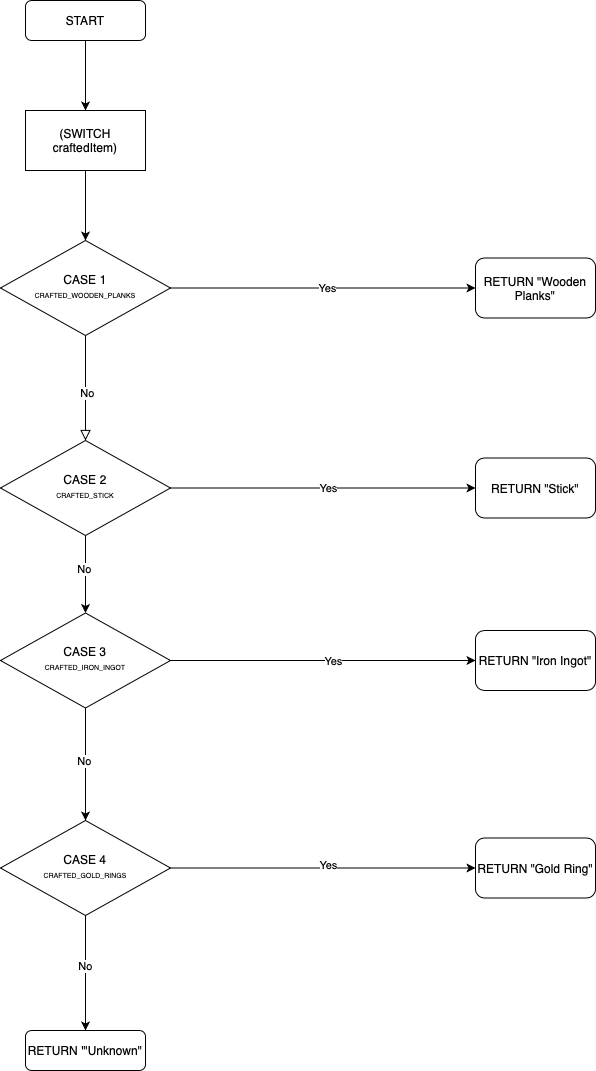

The diagram above was exported from draw.io. Its source (the exported page's mxGraphModel, read from the mxfile embedded in the PNG):
<mxGraphModel dx="954" dy="647" grid="1" gridSize="10" guides="1" tooltips="1" connect="1" arrows="1" fold="1" page="1" pageScale="1" pageWidth="827" pageHeight="1169" math="0" shadow="0">
  <root>
    <mxCell id="WIyWlLk6GJQsqaUBKTNV-0" />
    <mxCell id="WIyWlLk6GJQsqaUBKTNV-1" parent="WIyWlLk6GJQsqaUBKTNV-0" />
    <mxCell id="zmXQWi0cZhLw3TVRh13f-27" value="RETURN &quot;&lt;span style=&quot;text-align: start;&quot; id=&quot;docs-internal-guid-7b4edd2e-7fff-52c0-2a49-4376f7ed429c&quot;&gt;&lt;/span&gt;&lt;span style=&quot;text-align: start;&quot; id=&quot;docs-internal-guid-7b4edd2e-7fff-52c0-2a49-4376f7ed429c&quot;&gt;&lt;/span&gt;Wooden Planks&quot;" style="rounded=1;whiteSpace=wrap;html=1;" vertex="1" parent="WIyWlLk6GJQsqaUBKTNV-1">
      <mxGeometry x="610" y="337.5" width="120" height="60" as="geometry" />
    </mxCell>
    <mxCell id="zmXQWi0cZhLw3TVRh13f-30" value="RETURN &quot;Stick&quot;" style="rounded=1;whiteSpace=wrap;html=1;" vertex="1" parent="WIyWlLk6GJQsqaUBKTNV-1">
      <mxGeometry x="610" y="537.5" width="120" height="60" as="geometry" />
    </mxCell>
    <mxCell id="zmXQWi0cZhLw3TVRh13f-31" value="RETURN &quot;Iron Ingot&quot;" style="rounded=1;whiteSpace=wrap;html=1;" vertex="1" parent="WIyWlLk6GJQsqaUBKTNV-1">
      <mxGeometry x="610" y="710" width="120" height="60" as="geometry" />
    </mxCell>
    <mxCell id="zmXQWi0cZhLw3TVRh13f-32" style="edgeStyle=orthogonalEdgeStyle;rounded=0;orthogonalLoop=1;jettySize=auto;html=1;entryX=0.5;entryY=0;entryDx=0;entryDy=0;" edge="1" parent="WIyWlLk6GJQsqaUBKTNV-1" source="zmXQWi0cZhLw3TVRh13f-33" target="zmXQWi0cZhLw3TVRh13f-41">
      <mxGeometry relative="1" as="geometry" />
    </mxCell>
    <mxCell id="zmXQWi0cZhLw3TVRh13f-33" value="START" style="rounded=1;whiteSpace=wrap;html=1;fontSize=12;glass=0;strokeWidth=1;shadow=0;" vertex="1" parent="WIyWlLk6GJQsqaUBKTNV-1">
      <mxGeometry x="160" y="80" width="120" height="40" as="geometry" />
    </mxCell>
    <mxCell id="zmXQWi0cZhLw3TVRh13f-34" value="" style="rounded=0;html=1;jettySize=auto;orthogonalLoop=1;fontSize=11;endArrow=block;endFill=0;endSize=8;strokeWidth=1;shadow=0;labelBackgroundColor=none;edgeStyle=orthogonalEdgeStyle;" edge="1" parent="WIyWlLk6GJQsqaUBKTNV-1" source="zmXQWi0cZhLw3TVRh13f-38" target="zmXQWi0cZhLw3TVRh13f-47">
      <mxGeometry x="-0.0909" relative="1" as="geometry">
        <mxPoint as="offset" />
        <mxPoint x="223.79999999999995" y="510.0225352112675" as="targetPoint" />
      </mxGeometry>
    </mxCell>
    <mxCell id="zmXQWi0cZhLw3TVRh13f-35" value="No" style="edgeLabel;html=1;align=center;verticalAlign=middle;resizable=0;points=[];" vertex="1" connectable="0" parent="zmXQWi0cZhLw3TVRh13f-34">
      <mxGeometry x="0.0909" y="1" relative="1" as="geometry">
        <mxPoint as="offset" />
      </mxGeometry>
    </mxCell>
    <mxCell id="zmXQWi0cZhLw3TVRh13f-62" style="edgeStyle=orthogonalEdgeStyle;rounded=0;orthogonalLoop=1;jettySize=auto;html=1;entryX=0;entryY=0.5;entryDx=0;entryDy=0;" edge="1" parent="WIyWlLk6GJQsqaUBKTNV-1" source="zmXQWi0cZhLw3TVRh13f-38" target="zmXQWi0cZhLw3TVRh13f-27">
      <mxGeometry relative="1" as="geometry" />
    </mxCell>
    <mxCell id="zmXQWi0cZhLw3TVRh13f-63" value="Yes" style="edgeLabel;html=1;align=center;verticalAlign=middle;resizable=0;points=[];" vertex="1" connectable="0" parent="zmXQWi0cZhLw3TVRh13f-62">
      <mxGeometry x="0.023" y="1" relative="1" as="geometry">
        <mxPoint y="1" as="offset" />
      </mxGeometry>
    </mxCell>
    <mxCell id="zmXQWi0cZhLw3TVRh13f-38" value="CASE 1&lt;br&gt;&lt;div style=&quot;text-align: left;&quot;&gt;&lt;span style=&quot;font-size: 7px;&quot;&gt;CRAFTED_WOODEN_PLANKS&lt;/span&gt;&lt;/div&gt;" style="rhombus;whiteSpace=wrap;html=1;shadow=0;fontFamily=Helvetica;fontSize=12;align=center;strokeWidth=1;spacing=6;spacingTop=-4;" vertex="1" parent="WIyWlLk6GJQsqaUBKTNV-1">
      <mxGeometry x="135" y="320" width="170" height="95" as="geometry" />
    </mxCell>
    <mxCell id="zmXQWi0cZhLw3TVRh13f-40" style="edgeStyle=orthogonalEdgeStyle;rounded=0;orthogonalLoop=1;jettySize=auto;html=1;entryX=0.5;entryY=0;entryDx=0;entryDy=0;" edge="1" parent="WIyWlLk6GJQsqaUBKTNV-1" source="zmXQWi0cZhLw3TVRh13f-41" target="zmXQWi0cZhLw3TVRh13f-38">
      <mxGeometry relative="1" as="geometry" />
    </mxCell>
    <mxCell id="zmXQWi0cZhLw3TVRh13f-41" value="(SWITCH craftedItem)" style="rounded=0;whiteSpace=wrap;html=1;" vertex="1" parent="WIyWlLk6GJQsqaUBKTNV-1">
      <mxGeometry x="160" y="190" width="120" height="60" as="geometry" />
    </mxCell>
    <mxCell id="zmXQWi0cZhLw3TVRh13f-42" value="RETURN '&quot;Unknown&quot;" style="rounded=1;whiteSpace=wrap;html=1;fontSize=12;glass=0;strokeWidth=1;shadow=0;" vertex="1" parent="WIyWlLk6GJQsqaUBKTNV-1">
      <mxGeometry x="160" y="1110" width="120" height="40" as="geometry" />
    </mxCell>
    <mxCell id="zmXQWi0cZhLw3TVRh13f-43" style="edgeStyle=orthogonalEdgeStyle;rounded=0;orthogonalLoop=1;jettySize=auto;html=1;" edge="1" parent="WIyWlLk6GJQsqaUBKTNV-1" source="zmXQWi0cZhLw3TVRh13f-47" target="zmXQWi0cZhLw3TVRh13f-52">
      <mxGeometry relative="1" as="geometry" />
    </mxCell>
    <mxCell id="zmXQWi0cZhLw3TVRh13f-44" value="No" style="edgeLabel;html=1;align=center;verticalAlign=middle;resizable=0;points=[];" vertex="1" connectable="0" parent="zmXQWi0cZhLw3TVRh13f-43">
      <mxGeometry x="-0.1484" y="-2" relative="1" as="geometry">
        <mxPoint as="offset" />
      </mxGeometry>
    </mxCell>
    <mxCell id="zmXQWi0cZhLw3TVRh13f-61" style="edgeStyle=orthogonalEdgeStyle;rounded=0;orthogonalLoop=1;jettySize=auto;html=1;" edge="1" parent="WIyWlLk6GJQsqaUBKTNV-1" source="zmXQWi0cZhLw3TVRh13f-47" target="zmXQWi0cZhLw3TVRh13f-30">
      <mxGeometry relative="1" as="geometry" />
    </mxCell>
    <mxCell id="zmXQWi0cZhLw3TVRh13f-64" value="Yes" style="edgeLabel;html=1;align=center;verticalAlign=middle;resizable=0;points=[];" vertex="1" connectable="0" parent="zmXQWi0cZhLw3TVRh13f-61">
      <mxGeometry x="0.0295" y="1" relative="1" as="geometry">
        <mxPoint y="1" as="offset" />
      </mxGeometry>
    </mxCell>
    <mxCell id="zmXQWi0cZhLw3TVRh13f-47" value="CASE 2&lt;br&gt;&lt;div style=&quot;text-align: left;&quot;&gt;&lt;span style=&quot;font-size: 7px;&quot;&gt;CRAFTED_STICK&lt;/span&gt;&lt;/div&gt;" style="rhombus;whiteSpace=wrap;html=1;shadow=0;fontFamily=Helvetica;fontSize=12;align=center;strokeWidth=1;spacing=6;spacingTop=-4;" vertex="1" parent="WIyWlLk6GJQsqaUBKTNV-1">
      <mxGeometry x="135" y="520" width="170" height="95" as="geometry" />
    </mxCell>
    <mxCell id="zmXQWi0cZhLw3TVRh13f-50" style="edgeStyle=orthogonalEdgeStyle;rounded=0;orthogonalLoop=1;jettySize=auto;html=1;" edge="1" parent="WIyWlLk6GJQsqaUBKTNV-1" source="zmXQWi0cZhLw3TVRh13f-52" target="zmXQWi0cZhLw3TVRh13f-57">
      <mxGeometry relative="1" as="geometry" />
    </mxCell>
    <mxCell id="zmXQWi0cZhLw3TVRh13f-51" value="No" style="edgeLabel;html=1;align=center;verticalAlign=middle;resizable=0;points=[];" vertex="1" connectable="0" parent="zmXQWi0cZhLw3TVRh13f-50">
      <mxGeometry x="-0.0667" y="-2" relative="1" as="geometry">
        <mxPoint y="1" as="offset" />
      </mxGeometry>
    </mxCell>
    <mxCell id="zmXQWi0cZhLw3TVRh13f-60" style="edgeStyle=orthogonalEdgeStyle;rounded=0;orthogonalLoop=1;jettySize=auto;html=1;" edge="1" parent="WIyWlLk6GJQsqaUBKTNV-1" source="zmXQWi0cZhLw3TVRh13f-52" target="zmXQWi0cZhLw3TVRh13f-31">
      <mxGeometry relative="1" as="geometry" />
    </mxCell>
    <mxCell id="zmXQWi0cZhLw3TVRh13f-65" value="Yes" style="edgeLabel;html=1;align=center;verticalAlign=middle;resizable=0;points=[];" vertex="1" connectable="0" parent="zmXQWi0cZhLw3TVRh13f-60">
      <mxGeometry x="0.0623" relative="1" as="geometry">
        <mxPoint as="offset" />
      </mxGeometry>
    </mxCell>
    <mxCell id="zmXQWi0cZhLw3TVRh13f-52" value="CASE 3&lt;br&gt;&lt;div style=&quot;text-align: left;&quot;&gt;&lt;span style=&quot;font-size: 7px;&quot;&gt;CRAFTED_IRON_INGOT&lt;/span&gt;&lt;/div&gt;" style="rhombus;whiteSpace=wrap;html=1;shadow=0;fontFamily=Helvetica;fontSize=12;align=center;strokeWidth=1;spacing=6;spacingTop=-4;" vertex="1" parent="WIyWlLk6GJQsqaUBKTNV-1">
      <mxGeometry x="135" y="692.5" width="170" height="95" as="geometry" />
    </mxCell>
    <mxCell id="zmXQWi0cZhLw3TVRh13f-55" style="edgeStyle=orthogonalEdgeStyle;rounded=0;orthogonalLoop=1;jettySize=auto;html=1;" edge="1" parent="WIyWlLk6GJQsqaUBKTNV-1" source="zmXQWi0cZhLw3TVRh13f-57" target="zmXQWi0cZhLw3TVRh13f-42">
      <mxGeometry relative="1" as="geometry" />
    </mxCell>
    <mxCell id="zmXQWi0cZhLw3TVRh13f-56" value="No" style="edgeLabel;html=1;align=center;verticalAlign=middle;resizable=0;points=[];" vertex="1" connectable="0" parent="zmXQWi0cZhLw3TVRh13f-55">
      <mxGeometry x="-0.1304" y="-1" relative="1" as="geometry">
        <mxPoint as="offset" />
      </mxGeometry>
    </mxCell>
    <mxCell id="zmXQWi0cZhLw3TVRh13f-59" style="edgeStyle=orthogonalEdgeStyle;rounded=0;orthogonalLoop=1;jettySize=auto;html=1;" edge="1" parent="WIyWlLk6GJQsqaUBKTNV-1" source="zmXQWi0cZhLw3TVRh13f-57" target="zmXQWi0cZhLw3TVRh13f-58">
      <mxGeometry relative="1" as="geometry" />
    </mxCell>
    <mxCell id="zmXQWi0cZhLw3TVRh13f-66" value="Yes" style="edgeLabel;html=1;align=center;verticalAlign=middle;resizable=0;points=[];" vertex="1" connectable="0" parent="zmXQWi0cZhLw3TVRh13f-59">
      <mxGeometry x="0.0295" y="4" relative="1" as="geometry">
        <mxPoint y="1" as="offset" />
      </mxGeometry>
    </mxCell>
    <mxCell id="zmXQWi0cZhLw3TVRh13f-57" value="CASE 4&lt;br&gt;&lt;div style=&quot;text-align: left;&quot;&gt;&lt;span style=&quot;font-size: 7px;&quot;&gt;CRAFTED_GOLD_RINGS&lt;/span&gt;&lt;/div&gt;" style="rhombus;whiteSpace=wrap;html=1;shadow=0;fontFamily=Helvetica;fontSize=12;align=center;strokeWidth=1;spacing=6;spacingTop=-4;" vertex="1" parent="WIyWlLk6GJQsqaUBKTNV-1">
      <mxGeometry x="135" y="900" width="170" height="95" as="geometry" />
    </mxCell>
    <mxCell id="zmXQWi0cZhLw3TVRh13f-58" value="RETURN &quot;Gold Ring&quot;" style="rounded=1;whiteSpace=wrap;html=1;" vertex="1" parent="WIyWlLk6GJQsqaUBKTNV-1">
      <mxGeometry x="610" y="917.5" width="120" height="60" as="geometry" />
    </mxCell>
  </root>
</mxGraphModel>